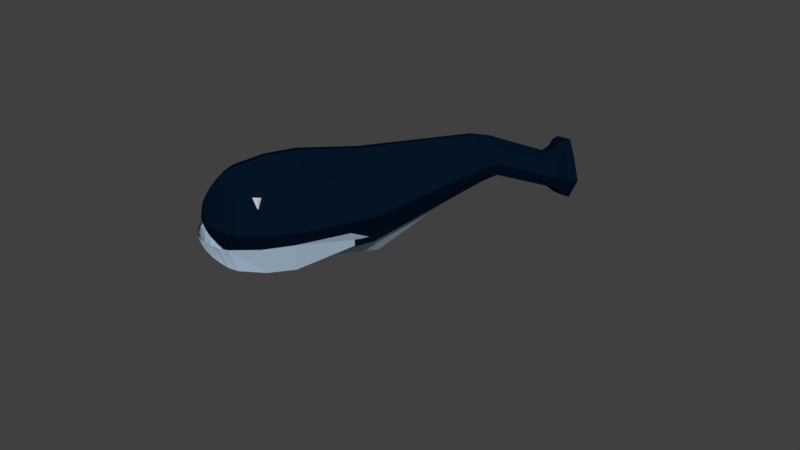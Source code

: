 # Source: Whales.blend  (saved by Blender 2.78.0; exported with 4.5.12 LTS)
import bpy
from mathutils import Matrix  # noqa: F401  (used for matrix-valued properties, if any)

bpy.ops.wm.read_factory_settings(use_empty=True)
scene = bpy.context.scene
scene.name = 'Scene'

# ---- collections
col_collection_1 = bpy.data.collections.new('Collection 1'); scene.collection.children.link(col_collection_1)

# ---- materials (node trees are filled in below, after node groups)
mat_material_009 = bpy.data.materials.new('Material.009')
mat_material_009.alpha_threshold = 0.0
mat_material_009.use_transparent_shadow = False
mat_material_009.roughness = 0.5
mat_material_008 = bpy.data.materials.new('Material.008')
mat_material_008.alpha_threshold = 0.0
mat_material_008.use_transparent_shadow = False
mat_material_008.diffuse_color = (0.5558, 0.731, 0.9114, 1.0)
mat_material_008.specular_color = (0.3315, 0.4025, 0.7874)
mat_material_008.roughness = 0.5
mat_material_006 = bpy.data.materials.new('Material.006')
mat_material_006.alpha_threshold = 0.0
mat_material_006.use_transparent_shadow = False
mat_material_006.diffuse_color = (0.001252, 0.007479, 0.01885, 1.0)
mat_material_006.specular_color = (0.007959, 0.01662, 0.05497)
mat_material_006.roughness = 0.5

# ---- material node trees

# ---- world
world_world = bpy.data.worlds.new('World'); scene.world = world_world
world_world.color = (0.05088, 0.05088, 0.05088)
world_world.use_sun_shadow = False
world_world.sun_shadow_jitter_overblur = 0.0
world_world.cycles.sampling_method = 'MANUAL'

# ---- meshes
me_cube_012 = bpy.data.meshes.new('Cube.012')
me_cube_012.from_pydata([(-1.0, -1.0, -1.0), (-1.0, -1.0, 1.0), (-1.0, 1.0, -1.0), (-1.0, 1.0, 1.0), (1.0, -1.0, -1.0), (1.0, -1.0, 1.0), (1.0, 1.0, -1.0), (1.0, 1.0, 1.0)], [], [(0, 1, 3, 2), (2, 3, 7, 6), (6, 7, 5, 4), (4, 5, 1, 0), (2, 6, 4, 0), (7, 3, 1, 5)])
me_cube_012.materials.append(mat_material_009)
me_cube_012.use_remesh_preserve_volume = False
me_cube_012.use_remesh_preserve_attributes = False
me_cube_012.use_mirror_vertex_groups = False
me_cube_012.update()
me_cube_011 = bpy.data.meshes.new('Cube.011')
me_cube_011.from_pydata([(-1.0, -1.0, -1.0), (-1.0, -1.0, 1.0), (-1.0, 1.0, -1.0), (-1.0, 1.0, 1.0), (1.0, -1.0, -1.0), (1.0, -1.0, 1.0), (1.0, 1.0, -1.0), (1.0, 1.0, 1.0)], [], [(0, 1, 3, 2), (2, 3, 7, 6), (6, 7, 5, 4), (4, 5, 1, 0), (2, 6, 4, 0), (7, 3, 1, 5)])
me_cube_011.materials.append(mat_material_009)
me_cube_011.use_remesh_preserve_volume = False
me_cube_011.use_remesh_preserve_attributes = False
me_cube_011.use_mirror_vertex_groups = False
me_cube_011.update()
me_cube_010 = bpy.data.meshes.new('Cube.010')
me_cube_010.from_pydata([(-3.074, -0.9862, -1.088), (-3.074, 1.014, -1.088), (1.16, -0.4853, 0.03646), (1.16, 0.4153, 0.03645), (1.16, 0.4153, 0.937), (-4.635, -0.8438, -0.9459), (-4.635, 0.8714, -0.9459), (-5.076, -0.6295, -0.7316), (-5.076, 0.6571, -0.7316), (-5.397, -0.3527, -0.4548), (-5.397, 0.3803, -0.4548), (-5.397, 0.3803, 0.2782), (-5.549, -0.09939, -0.1547), (-5.549, -0.09939, -0.04435), (-5.549, 0.01095, -0.1547), (-5.549, 0.01095, -0.04435), (-2.833, -0.01274, -1.344), (-3.062, -1.399, -0.08831), (-3.069, 1.43, -0.08831), (-1.566, 0.9135, -0.9566), (-1.567, 0.908, 0.7788), (1.201, 0.5945, 0.4867), (1.203, -0.03501, -0.1399), (-0.8857, -0.8615, -0.5332), (-4.546, -0.01274, -1.083), (-4.779, -1.139, -0.08831), (-4.779, 1.167, -0.08831), (-3.863, 0.9897, -1.064), (-3.863, -0.964, -1.066), (-5.221, 0.01378, -0.8527), (-5.221, -0.7506, -0.08831), (-5.221, 0.7782, -0.08831), (-4.87, -0.7512, -0.8533), (-4.87, 0.7787, -0.8533), (-5.464, 0.01378, -0.486), (-5.465, -0.3847, -0.08831), (-5.463, 0.4104, -0.08831), (-5.251, 0.5271, -0.6016), (-5.25, -0.4991, -0.6012), (-5.553, -0.04422, -0.1556), (-5.553, -0.1004, -0.09952), (-5.554, -0.04422, -0.04352), (-5.554, 0.01166, -0.09952), (-5.494, 0.2001, 0.1219), (-5.488, -0.2306, -0.3089), (-5.493, 0.1999, -0.3098), (-5.517, -0.245, -0.09396), (-5.522, 0.2142, -0.094), (-5.519, -0.01553, -0.3237), (-5.558, -0.04438, -0.09955), (-5.355, 0.01374, -0.6773), (-5.355, -0.5756, -0.08832), (-5.02, -0.9684, -0.08831), (-5.02, 0.996, -0.08831), (-4.957, 0.01863, -0.8551), (-5.354, 0.6024, -0.08832), (-3.705, -0.01284, -1.316), (-3.936, -1.373, -0.08832), (-0.7211, -0.1685, -1.343), (-1.522, -1.202, -0.08616), (-1.531, 1.29, -0.0859), (-1.831, -4.711, -1.408)], [], [(60, 20, 4, 21), (58, 22, 2, 23), (56, 28, 5, 24), (55, 37, 10, 36), (54, 32, 7, 29), (53, 33, 8, 31), (50, 38, 9, 34), (49, 41, 15, 42), (48, 44, 12, 39), (47, 45, 14, 42), (44, 46, 40, 12), (9, 35, 46, 44), (43, 47, 42, 15), (11, 36, 47, 43), (36, 10, 45, 47), (45, 48, 39, 14), (10, 34, 48, 45), (34, 9, 44, 48), (39, 49, 42, 14), (12, 40, 49, 39), (40, 13, 41, 49), (37, 50, 34, 10), (8, 29, 50, 37), (29, 7, 38, 50), (38, 51, 35, 9), (7, 30, 51, 38), (32, 52, 30, 7), (5, 25, 52, 32), (26, 6, 33, 53), (33, 54, 29, 8), (6, 24, 54, 33), (24, 5, 32, 54), (31, 8, 37, 55), (27, 56, 24, 6), (1, 16, 56, 27), (16, 0, 28, 56), (28, 57, 25, 5), (0, 17, 57, 28), (16, 58, 23, 0), (1, 19, 58, 16), (19, 3, 22, 58), (23, 59, 17, 0), (19, 60, 21, 3), (1, 18, 60, 19)])
me_cube_010.materials.append(mat_material_008)
me_cube_010.use_remesh_preserve_volume = False
me_cube_010.use_remesh_preserve_attributes = False
me_cube_010.use_mirror_vertex_groups = False
me_cube_010.update()
me_cube = bpy.data.meshes.new('Cube')
me_cube.from_pydata([(-3.074, -0.9862, -1.088), (-3.074, -0.9862, 0.9117), (-3.074, 1.014, -1.088), (-3.074, 1.014, 0.9117), (1.16, -0.4853, 0.03646), (1.16, -0.4853, 0.937), (1.16, 0.4153, 0.03645), (1.16, 0.4153, 0.937), (-4.635, -0.8438, -0.9459), (-4.635, -0.8438, 0.7693), (-4.635, 0.8714, -0.9459), (-4.635, 0.8714, 0.7693), (2.858, -0.4762, -0.3488), (2.923, -0.5088, 0.3069), (2.183, 0.3641, -0.1235), (2.881, 0.1485, 0.3437), (3.082, -0.5443, -0.4633), (3.165, -0.5856, 0.3681), (2.455, 0.3148, -0.2248), (3.112, 0.2479, 0.4147), (3.325, -0.6596, -0.6338), (3.435, -0.7148, 0.4756), (2.704, 0.4547, -0.3647), (3.364, 0.3974, 0.5379), (-5.076, -0.6295, -0.7316), (-5.076, -0.6295, 0.555), (-5.076, 0.6571, -0.7316), (-5.076, 0.6571, 0.555), (-5.397, -0.3527, -0.4548), (-5.397, -0.3527, 0.2782), (-5.397, 0.3803, -0.4548), (-5.397, 0.3803, 0.2782), (-5.549, -0.09939, -0.1547), (-5.549, -0.09939, -0.04435), (-5.549, 0.01095, -0.1547), (-5.549, 0.01095, -0.04435), (-2.833, -0.01274, -1.344), (-3.062, -1.399, -0.08831), (-3.065, 0.01378, 1.326), (-3.069, 1.43, -0.08831), (-1.566, 0.9135, -0.9566), (-1.567, 0.908, 0.7788), (1.201, 0.5945, 0.4867), (1.203, -0.03501, -0.1399), (1.199, -0.03501, 1.114), (1.204, -0.6656, 0.4867), (-1.565, -0.826, -0.9551), (-1.566, -0.8226, 0.7794), (-4.546, -0.01274, -1.083), (-4.779, -1.139, -0.08831), (-4.779, 0.01378, 1.065), (-4.779, 1.167, -0.08831), (-3.863, 0.9897, -1.064), (-3.863, 0.9896, 0.8876), (-3.863, -0.9639, 0.8892), (-3.863, -0.964, -1.066), (2.811, 0.3514, 0.06196), (2.769, -0.07228, -0.4922), (2.888, -0.1882, 0.4534), (2.862, -0.6209, -0.02452), (1.585, 0.3876, 0.1214), (1.602, -0.4145, 0.1324), (1.603, -0.4151, 0.8541), (1.604, 0.3178, 0.8629), (2.968, 0.3716, 0.0143), (2.958, -0.1287, -0.5298), (3.057, -0.1801, 0.5012), (3.036, -0.6665, -0.04405), (2.977, -0.5019, -0.398), (3.049, -0.5382, 0.3293), (2.322, 0.3311, -0.1625), (3.003, 0.1907, 0.3685), (3.391, 0.6225, -0.01509), (3.364, -0.08762, -0.8022), (3.512, -0.1617, 0.6883), (3.486, -0.8718, -0.09875), (2.556, 0.4064, -0.3161), (3.177, -0.6253, -0.5701), (3.278, -0.6758, 0.4457), (3.215, 0.3412, 0.5008), (-5.221, 0.01378, -0.8527), (-5.221, -0.7506, -0.08831), (-5.221, 0.01378, 0.6761), (-5.221, 0.7782, -0.08831), (-4.87, 0.7787, 0.6766), (-4.87, -0.7512, 0.6766), (-4.87, -0.7512, -0.8533), (-4.87, 0.7787, -0.8533), (-5.464, 0.01378, -0.486), (-5.465, -0.3847, -0.08831), (-5.464, 0.01378, 0.309), (-5.463, 0.4104, -0.08831), (-5.251, 0.5271, -0.6016), (-5.251, 0.5272, 0.4251), (-5.251, -0.4992, 0.4247), (-5.25, -0.4991, -0.6012), (-5.553, -0.04422, -0.1556), (-5.553, -0.1004, -0.09952), (-5.554, -0.04422, -0.04352), (-5.554, 0.01166, -0.09952), (-5.494, 0.2001, 0.1219), (-5.489, -0.2307, 0.121), (-5.488, -0.2306, -0.3089), (-5.493, 0.1999, -0.3098), (-5.517, -0.245, -0.09396), (-5.522, 0.2142, -0.094), (-5.519, -0.01553, -0.3237), (-5.558, -0.04438, -0.09955), (-5.355, 0.01374, -0.6773), (-5.354, 0.01375, 0.5006), (-5.355, -0.5756, -0.08832), (-5.52, -0.01557, 0.1358), (-5.02, -0.9684, -0.08831), (-5.02, 0.996, -0.08831), (-4.957, 0.01863, -0.8551), (-5.354, 0.6024, -0.08832), (3.227, -0.8434, -0.07173), (3.141, 0.5631, 0.00651), (3.255, -0.1766, 0.667), (3.413, -0.1928, -0.1029), (2.892, 0.349, 0.03978), (2.976, -0.1834, 0.466), (2.867, -0.097, -0.4994), (3.118, -0.1074, -0.7306), (1.604, -0.5445, 0.4929), (1.61, 0.4889, 0.5062), (1.607, -0.05331, 0.9911), (2.952, -0.6327, -0.03402), (-3.705, -0.01284, -1.316), (-3.938, 0.01367, 1.297), (-3.936, -1.373, -0.08832), (-5.02, 0.01378, 0.8939), (-1.524, 0.04285, 1.131), (-1.518, 0.04351, -1.31), (-1.522, -1.202, -0.08616), (1.6, -0.02386, -0.02822), (-1.531, 1.29, -0.0859), (-3.939, 1.398, -0.08832), (-1.831, -4.711, -1.408)], [], [(137, 52, 10, 51), (136, 41, 7, 42), (135, 60, 14, 57), (134, 47, 1, 37), (133, 43, 4, 46), (132, 38, 1, 47), (131, 84, 27, 82), (130, 54, 9, 49), (129, 53, 11, 50), (128, 55, 8, 48), (127, 68, 16, 67), (126, 62, 13, 58), (125, 63, 15, 56), (124, 61, 12, 59), (123, 76, 22, 73), (122, 70, 18, 65), (121, 69, 17, 66), (120, 71, 19, 64), (119, 74, 21, 75), (118, 78, 21, 74), (117, 79, 23, 72), (116, 77, 20, 75), (115, 92, 30, 91), (114, 86, 24, 80), (113, 87, 26, 83), (112, 85, 25, 81), (111, 100, 35, 98), (110, 94, 29, 89), (109, 93, 31, 90), (108, 95, 28, 88), (107, 98, 35, 99), (106, 102, 32, 96), (105, 103, 34, 99), (104, 101, 33, 97), (102, 104, 97, 32), (28, 89, 104, 102), (89, 29, 101, 104), (100, 105, 99, 35), (31, 91, 105, 100), (91, 30, 103, 105), (103, 106, 96, 34), (30, 88, 106, 103), (88, 28, 102, 106), (96, 107, 99, 34), (32, 97, 107, 96), (97, 33, 98, 107), (92, 108, 88, 30), (26, 80, 108, 92), (80, 24, 95, 108), (94, 109, 90, 29), (25, 82, 109, 94), (82, 27, 93, 109), (95, 110, 89, 28), (24, 81, 110, 95), (81, 25, 94, 110), (101, 111, 98, 33), (29, 90, 111, 101), (90, 31, 100, 111), (86, 112, 81, 24), (8, 49, 112, 86), (49, 9, 85, 112), (84, 113, 83, 27), (11, 51, 113, 84), (51, 10, 87, 113), (87, 114, 80, 26), (10, 48, 114, 87), (48, 8, 86, 114), (93, 115, 91, 31), (27, 83, 115, 93), (83, 26, 92, 115), (78, 116, 75, 21), (17, 67, 116, 78), (67, 16, 77, 116), (76, 117, 72, 22), (18, 64, 117, 76), (64, 19, 79, 117), (79, 118, 74, 23), (19, 66, 118, 79), (66, 17, 78, 118), (73, 119, 75, 20), (22, 72, 119, 73), (72, 23, 74, 119), (70, 120, 64, 18), (14, 56, 120, 70), (56, 15, 71, 120), (71, 121, 66, 19), (15, 58, 121, 71), (58, 13, 69, 121), (68, 122, 65, 16), (12, 57, 122, 68), (57, 14, 70, 122), (77, 123, 73, 20), (16, 65, 123, 77), (65, 18, 76, 123), (62, 124, 59, 13), (5, 45, 124, 62), (45, 4, 61, 124), (60, 125, 56, 14), (6, 42, 125, 60), (42, 7, 63, 125), (63, 126, 58, 15), (7, 44, 126, 63), (44, 5, 62, 126), (69, 127, 67, 17), (13, 59, 127, 69), (59, 12, 68, 127), (52, 128, 48, 10), (2, 36, 128, 52), (36, 0, 55, 128), (54, 129, 50, 9), (1, 38, 129, 54), (38, 3, 53, 129), (55, 130, 49, 8), (0, 37, 130, 55), (37, 1, 54, 130), (85, 131, 82, 25), (9, 50, 131, 85), (50, 11, 84, 131), (44, 132, 47, 5), (7, 41, 132, 44), (41, 3, 38, 132), (36, 133, 46, 0), (2, 40, 133, 36), (40, 6, 43, 133), (46, 134, 37, 0), (4, 45, 134, 46), (45, 5, 47, 134), (61, 135, 57, 12), (4, 43, 135, 61), (43, 6, 60, 135), (40, 136, 42, 6), (2, 39, 136, 40), (39, 3, 41, 136), (53, 137, 51, 11), (3, 39, 137, 53), (39, 2, 52, 137)])
me_cube.materials.append(mat_material_006)
me_cube.use_remesh_preserve_volume = False
me_cube.use_remesh_preserve_attributes = False
me_cube.use_mirror_vertex_groups = False
me_cube.update()

# ---- objects
ob_cube_003 = bpy.data.objects.new('Cube.003', me_cube_012)
ob_cube_002 = bpy.data.objects.new('Cube.002', me_cube_011)
ob_cube_001 = bpy.data.objects.new('Cube.001', me_cube_010)
ob_cube = bpy.data.objects.new('Cube', me_cube)

# ---- transforms, parenting, visibility, modifiers, constraints
ob_cube_003.location = (-0.5669, -0.2044, 0.2453)
ob_cube_003.scale = (0.02274, 0.02274, 0.02274)
ob_cube_003.lineart.crease_threshold = 0.0
ob_cube_002.location = (-0.2858, -0.5063, 0.2501)
ob_cube_002.scale = (0.02571, 0.02571, 0.02571)
ob_cube_002.lineart.crease_threshold = 0.0
ob_cube_001.location = (0.04799, 0.1594, 0.1067)
ob_cube_001.rotation_euler = (0.03957, -0.07555, 0.8693)
ob_cube_001.scale = (0.1857, 0.1857, 0.1857)
ob_cube_001.lineart.crease_threshold = 0.0
ob_cube.location = (0.1361, 0.2928, 0.1967)
ob_cube.rotation_euler = (0.03957, -0.07555, 0.8693)
ob_cube.scale = (0.21, 0.21, 0.21)
ob_cube.lineart.crease_threshold = 0.0

# ---- collection membership
col_collection_1.objects.link(ob_cube_003)
col_collection_1.objects.link(ob_cube_002)
col_collection_1.objects.link(ob_cube_001)
col_collection_1.objects.link(ob_cube)

# ---- scene / render settings (as saved in the file)
scene.frame_start = 1; scene.frame_end = 250; scene.frame_set(1)
scene.render.engine = 'BLENDER_EEVEE_NEXT'
scene.render.resolution_percentage = 50
scene.render.dither_intensity = 0.0
scene.cycles.use_denoising = False
scene.cycles.samples = 128
scene.cycles.sampling_pattern = 'TABULATED_SOBOL'
scene.cycles.light_sampling_threshold = 0.0
scene.cycles.use_adaptive_sampling = False
scene.cycles.use_light_tree = False
scene.cycles.blur_glossy = 0.0
scene.cycles.sample_clamp_indirect = 0.0
scene.view_settings.view_transform = 'Standard'
bpy.context.view_layer.update()

# ---- added for rendering (the .blend has no active camera and no usable light): camera, sun
cam_auto = bpy.data.cameras.new('AutoCamera')
cam_auto.lens = 50.0
cam_auto.sensor_width = 36.0
cam_auto.clip_end = 1000.0
ob_auto_camera = bpy.data.objects.new('AutoCamera', cam_auto)
scene.collection.objects.link(ob_auto_camera)
ob_auto_camera.location = (3.3314, -3.77513, 2.59349)
ob_auto_camera.rotation_euler = (1.09748, -7.21219e-08, 0.694738)
scene.camera = ob_auto_camera
light_auto_sun = bpy.data.lights.new('AutoSun', 'SUN')
light_auto_sun.energy = 3.0
light_auto_sun.angle = 0.0523599
ob_auto_sun = bpy.data.objects.new('AutoSun', light_auto_sun)
scene.collection.objects.link(ob_auto_sun)
ob_auto_sun.rotation_euler = (0.872665, 0.174533, 0.523599)
bpy.context.view_layer.update()
